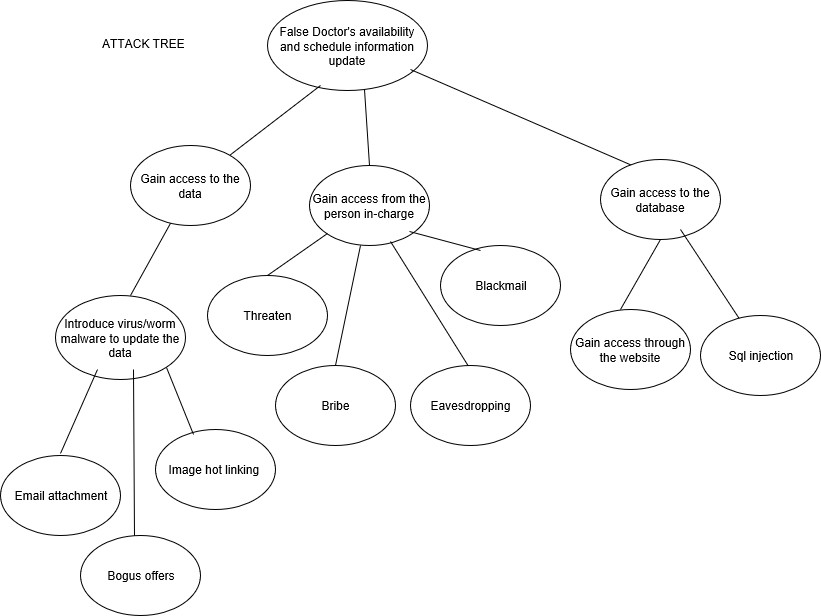

The diagram above was exported from draw.io. Its source (the exported page's mxGraphModel, read from the mxfile embedded in the PNG):
<mxGraphModel grid="1" dx="1010" dy="574" gridSize="10" guides="1" tooltips="1" connect="1" arrows="1" fold="1" page="1" pageScale="1" pageWidth="827" pageHeight="1169" math="0" shadow="0">
  <root>
    <mxCell id="0" />
    <mxCell id="1" parent="0" />
    <mxCell id="vaP3JtDh66Zz6uSej_iB-1" value="False Doctor's availability and schedule information update" parent="1" vertex="1" style="ellipse;whiteSpace=wrap;html=1;">
      <mxGeometry as="geometry" height="90" width="160" y="41" x="266.5" />
    </mxCell>
    <mxCell id="vaP3JtDh66Zz6uSej_iB-2" target="vaP3JtDh66Zz6uSej_iB-16" value="" parent="1" style="endArrow=none;html=1;exitX=0.575;exitY=0;exitDx=0;exitDy=0;exitPerimeter=0;entryX=0.34;entryY=0.95;entryDx=0;entryDy=0;entryPerimeter=0;" edge="1" source="vaP3JtDh66Zz6uSej_iB-4">
      <mxGeometry as="geometry" height="50" width="50" relative="1">
        <mxPoint as="sourcePoint" y="326" x="250" />
        <mxPoint as="targetPoint" y="266" x="230" />
        <Array as="points" />
      </mxGeometry>
    </mxCell>
    <mxCell id="vaP3JtDh66Zz6uSej_iB-3" target="vaP3JtDh66Zz6uSej_iB-1" value="" parent="1" style="endArrow=none;html=1;exitX=0.5;exitY=0;exitDx=0;exitDy=0;entryX=0.607;entryY=0.989;entryDx=0;entryDy=0;entryPerimeter=0;" edge="1" source="vaP3JtDh66Zz6uSej_iB-5">
      <mxGeometry as="geometry" height="50" width="50" relative="1">
        <mxPoint as="sourcePoint" y="184" x="320" />
        <mxPoint as="targetPoint" y="124" x="350" />
      </mxGeometry>
    </mxCell>
    <mxCell id="vaP3JtDh66Zz6uSej_iB-4" value="Introduce virus/worm malware to update the data&lt;br&gt;" parent="1" vertex="1" style="ellipse;whiteSpace=wrap;html=1;">
      <mxGeometry as="geometry" height="84" width="130" y="336" x="55" />
    </mxCell>
    <mxCell id="vaP3JtDh66Zz6uSej_iB-5" value="Gain access from the person in-charge" parent="1" vertex="1" style="ellipse;whiteSpace=wrap;html=1;">
      <mxGeometry as="geometry" height="80" width="120" y="206" x="309" />
    </mxCell>
    <mxCell id="vaP3JtDh66Zz6uSej_iB-6" value="" parent="1" style="endArrow=none;html=1;" edge="1">
      <mxGeometry as="geometry" height="50" width="50" relative="1">
        <mxPoint as="sourcePoint" y="494" x="60" />
        <mxPoint as="targetPoint" y="410" x="97" />
      </mxGeometry>
    </mxCell>
    <mxCell id="vaP3JtDh66Zz6uSej_iB-7" value="Email attachment&lt;br&gt;" parent="1" vertex="1" style="ellipse;whiteSpace=wrap;html=1;">
      <mxGeometry as="geometry" height="80" width="120" y="496" />
    </mxCell>
    <mxCell id="vaP3JtDh66Zz6uSej_iB-10" target="vaP3JtDh66Zz6uSej_iB-11" value="" parent="1" style="endArrow=none;html=1;exitX=0;exitY=1;exitDx=0;exitDy=0;entryX=0.5;entryY=0;entryDx=0;entryDy=0;" edge="1" source="vaP3JtDh66Zz6uSej_iB-5">
      <mxGeometry as="geometry" height="50" width="50" relative="1">
        <mxPoint as="sourcePoint" y="286" x="239" />
        <mxPoint as="targetPoint" y="354" x="250" />
      </mxGeometry>
    </mxCell>
    <mxCell id="vaP3JtDh66Zz6uSej_iB-11" value="Threaten&lt;br&gt;" parent="1" vertex="1" style="ellipse;whiteSpace=wrap;html=1;">
      <mxGeometry as="geometry" height="80" width="120" y="316" x="206.5" />
    </mxCell>
    <mxCell id="vaP3JtDh66Zz6uSej_iB-12" value="Bribe&lt;br&gt;" parent="1" vertex="1" style="ellipse;whiteSpace=wrap;html=1;">
      <mxGeometry as="geometry" height="80" width="120" y="406" x="274.5" />
    </mxCell>
    <mxCell id="vaP3JtDh66Zz6uSej_iB-13" value="Blackmail&lt;br&gt;" parent="1" vertex="1" style="ellipse;whiteSpace=wrap;html=1;">
      <mxGeometry as="geometry" height="80" width="120" y="286" x="440" />
    </mxCell>
    <mxCell id="vaP3JtDh66Zz6uSej_iB-15" target="vaP3JtDh66Zz6uSej_iB-13" value="" parent="1" style="endArrow=none;html=1;entryX=0.33;entryY=0.058;entryDx=0;entryDy=0;entryPerimeter=0;" edge="1">
      <mxGeometry as="geometry" height="50" width="50" relative="1">
        <mxPoint as="sourcePoint" y="272" x="409" />
        <mxPoint as="targetPoint" y="364" x="428" />
      </mxGeometry>
    </mxCell>
    <mxCell id="vaP3JtDh66Zz6uSej_iB-16" value="Gain access to the data&lt;br&gt;" parent="1" vertex="1" style="ellipse;whiteSpace=wrap;html=1;">
      <mxGeometry as="geometry" height="80" width="120" y="186" x="130" />
    </mxCell>
    <mxCell id="vaP3JtDh66Zz6uSej_iB-18" target="vaP3JtDh66Zz6uSej_iB-16" value="" parent="1" style="endArrow=none;html=1;" edge="1">
      <mxGeometry as="geometry" height="50" width="50" relative="1">
        <mxPoint as="sourcePoint" y="126" x="320" />
        <mxPoint as="targetPoint" y="76" x="340" />
      </mxGeometry>
    </mxCell>
    <mxCell id="vaP3JtDh66Zz6uSej_iB-19" target="vaP3JtDh66Zz6uSej_iB-12" value="" parent="1" style="endArrow=none;html=1;entryX=0.5;entryY=0;entryDx=0;entryDy=0;" edge="1">
      <mxGeometry as="geometry" height="50" width="50" relative="1">
        <mxPoint as="sourcePoint" y="286" x="360" />
        <mxPoint as="targetPoint" y="406" x="372" />
      </mxGeometry>
    </mxCell>
    <mxCell id="PM5o46_GmsdLqtzKRbvT-2" value="ATTACK TREE&lt;br&gt;" parent="1" vertex="1" style="text;html=1;resizable=0;points=[];autosize=1;align=left;verticalAlign=top;spacingTop=-4;">
      <mxGeometry as="geometry" height="20" width="100" y="75" x="100" />
    </mxCell>
    <mxCell id="PM5o46_GmsdLqtzKRbvT-11" value="" parent="1" style="endArrow=none;html=1;exitX=0.448;exitY=0.02;exitDx=0;exitDy=0;exitPerimeter=0;" edge="1" source="PM5o46_GmsdLqtzKRbvT-26">
      <mxGeometry as="geometry" height="50" width="50" relative="1">
        <mxPoint as="sourcePoint" y="580" x="160" />
        <mxPoint as="targetPoint" y="410" x="133" />
      </mxGeometry>
    </mxCell>
    <mxCell id="PM5o46_GmsdLqtzKRbvT-15" value="" parent="1" style="endArrow=none;html=1;exitX=0.282;exitY=0.085;exitDx=0;exitDy=0;exitPerimeter=0;" edge="1" source="PM5o46_GmsdLqtzKRbvT-17">
      <mxGeometry as="geometry" height="50" width="50" relative="1">
        <mxPoint as="sourcePoint" y="170" x="490" />
        <mxPoint as="targetPoint" y="110" x="410" />
      </mxGeometry>
    </mxCell>
    <mxCell id="PM5o46_GmsdLqtzKRbvT-17" value="Gain access to the database" parent="1" vertex="1" style="ellipse;whiteSpace=wrap;html=1;">
      <mxGeometry as="geometry" height="80" width="120" y="200" x="600" />
    </mxCell>
    <mxCell id="PM5o46_GmsdLqtzKRbvT-18" value="" parent="1" style="endArrow=none;html=1;exitX=0.335;exitY=0.06;exitDx=0;exitDy=0;exitPerimeter=0;" edge="1" source="PM5o46_GmsdLqtzKRbvT-22">
      <mxGeometry as="geometry" height="50" width="50" relative="1">
        <mxPoint as="sourcePoint" y="300" x="660" />
        <mxPoint as="targetPoint" y="270" x="680" />
      </mxGeometry>
    </mxCell>
    <mxCell id="PM5o46_GmsdLqtzKRbvT-19" value="" parent="1" style="endArrow=none;html=1;" edge="1">
      <mxGeometry as="geometry" height="50" width="50" relative="1">
        <mxPoint as="sourcePoint" y="410" x="470" />
        <mxPoint as="targetPoint" y="282" x="390" />
      </mxGeometry>
    </mxCell>
    <mxCell id="PM5o46_GmsdLqtzKRbvT-20" target="PM5o46_GmsdLqtzKRbvT-17" value="" parent="1" style="endArrow=none;html=1;entryX=0.5;entryY=1;entryDx=0;entryDy=0;" edge="1">
      <mxGeometry as="geometry" height="50" width="50" relative="1">
        <mxPoint as="sourcePoint" y="350" x="620" />
        <mxPoint as="targetPoint" y="262" x="590" />
      </mxGeometry>
    </mxCell>
    <mxCell id="PM5o46_GmsdLqtzKRbvT-21" value="Eavesdropping" parent="1" vertex="1" style="ellipse;whiteSpace=wrap;html=1;">
      <mxGeometry as="geometry" height="80" width="120" y="406" x="410" />
    </mxCell>
    <mxCell id="PM5o46_GmsdLqtzKRbvT-22" value="Sql injection" parent="1" vertex="1" style="ellipse;whiteSpace=wrap;html=1;">
      <mxGeometry as="geometry" height="80" width="120" y="356" x="700" />
    </mxCell>
    <mxCell id="PM5o46_GmsdLqtzKRbvT-23" value="Gain access through the website" parent="1" vertex="1" style="ellipse;whiteSpace=wrap;html=1;">
      <mxGeometry as="geometry" height="80" width="120" y="350" x="570" />
    </mxCell>
    <mxCell id="PM5o46_GmsdLqtzKRbvT-24" value="Image hot linking&amp;nbsp;" parent="1" vertex="1" style="ellipse;whiteSpace=wrap;html=1;">
      <mxGeometry as="geometry" height="80" width="120" y="470" x="154.5" />
    </mxCell>
    <mxCell id="PM5o46_GmsdLqtzKRbvT-25" target="vaP3JtDh66Zz6uSej_iB-4" value="" parent="1" style="endArrow=none;html=1;exitX=0.318;exitY=0.065;exitDx=0;exitDy=0;exitPerimeter=0;entryX=1;entryY=1;entryDx=0;entryDy=0;" edge="1" source="PM5o46_GmsdLqtzKRbvT-24">
      <mxGeometry as="geometry" height="50" width="50" relative="1">
        <mxPoint as="sourcePoint" y="503" x="111" />
        <mxPoint as="targetPoint" y="420" x="100" />
      </mxGeometry>
    </mxCell>
    <mxCell id="PM5o46_GmsdLqtzKRbvT-26" value="Bogus offers" parent="1" vertex="1" style="ellipse;whiteSpace=wrap;html=1;">
      <mxGeometry as="geometry" height="80" width="120" y="576" x="80" />
    </mxCell>
  </root>
</mxGraphModel>